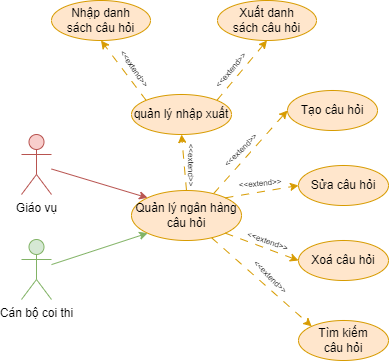

The diagram above was exported from draw.io. Its source (the exported page's mxGraphModel, read from the mxfile embedded in the PNG):
<mxGraphModel dx="875" dy="518" grid="1" gridSize="10" guides="1" tooltips="1" connect="1" arrows="1" fold="1" page="1" pageScale="1" pageWidth="850" pageHeight="1100" math="0" shadow="0">
  <root>
    <mxCell id="0" />
    <mxCell id="1" parent="0" />
    <mxCell id="xcAR5fa8c8Yw8UDUQX_W-1" value="&lt;font style=&quot;font-size: 8px;&quot;&gt;&amp;lt;&amp;lt;extend&amp;gt;&amp;gt;&lt;/font&gt;" style="text;html=1;strokeColor=none;fillColor=none;align=center;verticalAlign=middle;whiteSpace=wrap;rounded=0;rotation=90;" parent="1" vertex="1">
      <mxGeometry x="225" y="230" width="60" height="30" as="geometry" />
    </mxCell>
    <mxCell id="xcAR5fa8c8Yw8UDUQX_W-2" style="rounded=0;orthogonalLoop=1;jettySize=auto;html=1;entryX=0;entryY=0;entryDx=0;entryDy=0;fillColor=#f8cecc;strokeColor=#b85450;" parent="1" source="xcAR5fa8c8Yw8UDUQX_W-3" target="xcAR5fa8c8Yw8UDUQX_W-7" edge="1">
      <mxGeometry relative="1" as="geometry">
        <mxPoint x="194.0000000000001" y="244" as="targetPoint" />
      </mxGeometry>
    </mxCell>
    <mxCell id="xcAR5fa8c8Yw8UDUQX_W-3" value="Giáo vụ" style="shape=umlActor;verticalLabelPosition=bottom;verticalAlign=top;html=1;outlineConnect=0;fillColor=#f8cecc;strokeColor=#b85450;" parent="1" vertex="1">
      <mxGeometry x="84" y="214" width="30" height="60" as="geometry" />
    </mxCell>
    <mxCell id="xcAR5fa8c8Yw8UDUQX_W-4" style="rounded=0;orthogonalLoop=1;jettySize=auto;html=1;entryX=0;entryY=0;entryDx=0;entryDy=0;fillColor=#ffe6cc;strokeColor=#d79b00;dashed=1;dashPattern=8 8;" parent="1" source="xcAR5fa8c8Yw8UDUQX_W-7" target="xcAR5fa8c8Yw8UDUQX_W-14" edge="1">
      <mxGeometry relative="1" as="geometry" />
    </mxCell>
    <mxCell id="xcAR5fa8c8Yw8UDUQX_W-6" style="rounded=0;orthogonalLoop=1;jettySize=auto;html=1;exitX=0.5;exitY=0;exitDx=0;exitDy=0;entryX=0.5;entryY=1;entryDx=0;entryDy=0;fillColor=#ffe6cc;strokeColor=#d79b00;dashed=1;dashPattern=8 8;" parent="1" source="xcAR5fa8c8Yw8UDUQX_W-7" target="xcAR5fa8c8Yw8UDUQX_W-29" edge="1">
      <mxGeometry relative="1" as="geometry" />
    </mxCell>
    <mxCell id="xcAR5fa8c8Yw8UDUQX_W-7" value="Quản lý ngân hàng câu hỏi" style="ellipse;whiteSpace=wrap;html=1;fillColor=#ffe6cc;strokeColor=#d79b00;" parent="1" vertex="1">
      <mxGeometry x="194" y="270" width="110" height="50" as="geometry" />
    </mxCell>
    <mxCell id="xcAR5fa8c8Yw8UDUQX_W-8" style="rounded=0;orthogonalLoop=1;jettySize=auto;html=1;entryX=0;entryY=0.5;entryDx=0;entryDy=0;fillColor=#ffe6cc;strokeColor=#d79b00;exitX=0.747;exitY=0.061;exitDx=0;exitDy=0;exitPerimeter=0;dashed=1;dashPattern=8 8;" parent="1" source="xcAR5fa8c8Yw8UDUQX_W-7" target="xcAR5fa8c8Yw8UDUQX_W-11" edge="1">
      <mxGeometry relative="1" as="geometry">
        <mxPoint x="270" y="243" as="sourcePoint" />
      </mxGeometry>
    </mxCell>
    <mxCell id="xcAR5fa8c8Yw8UDUQX_W-9" style="rounded=0;orthogonalLoop=1;jettySize=auto;html=1;entryX=0;entryY=0.5;entryDx=0;entryDy=0;fillColor=#ffe6cc;strokeColor=#d79b00;exitX=1;exitY=0;exitDx=0;exitDy=0;dashed=1;dashPattern=8 8;" parent="1" source="xcAR5fa8c8Yw8UDUQX_W-7" target="xcAR5fa8c8Yw8UDUQX_W-12" edge="1">
      <mxGeometry relative="1" as="geometry">
        <mxPoint x="291" y="260" as="sourcePoint" />
      </mxGeometry>
    </mxCell>
    <mxCell id="xcAR5fa8c8Yw8UDUQX_W-10" style="rounded=0;orthogonalLoop=1;jettySize=auto;html=1;exitX=1;exitY=1;exitDx=0;exitDy=0;entryX=0;entryY=0.5;entryDx=0;entryDy=0;fillColor=#ffe6cc;strokeColor=#d79b00;dashed=1;dashPattern=8 8;" parent="1" source="xcAR5fa8c8Yw8UDUQX_W-7" target="xcAR5fa8c8Yw8UDUQX_W-13" edge="1">
      <mxGeometry relative="1" as="geometry">
        <mxPoint x="278" y="274" as="sourcePoint" />
      </mxGeometry>
    </mxCell>
    <mxCell id="xcAR5fa8c8Yw8UDUQX_W-11" value="Tạo câu hỏi" style="ellipse;whiteSpace=wrap;html=1;fillColor=#ffe6cc;strokeColor=#d79b00;" parent="1" vertex="1">
      <mxGeometry x="350" y="170" width="90" height="40" as="geometry" />
    </mxCell>
    <mxCell id="xcAR5fa8c8Yw8UDUQX_W-12" value="Sửa câu hỏi" style="ellipse;whiteSpace=wrap;html=1;fillColor=#ffe6cc;strokeColor=#d79b00;" parent="1" vertex="1">
      <mxGeometry x="361" y="245" width="90" height="40" as="geometry" />
    </mxCell>
    <mxCell id="xcAR5fa8c8Yw8UDUQX_W-13" value="Xoá câu hỏi" style="ellipse;whiteSpace=wrap;html=1;fillColor=#ffe6cc;strokeColor=#d79b00;" parent="1" vertex="1">
      <mxGeometry x="361" y="320" width="90" height="40" as="geometry" />
    </mxCell>
    <mxCell id="xcAR5fa8c8Yw8UDUQX_W-14" value="Tìm kiếm&lt;br&gt;câu hỏi" style="ellipse;whiteSpace=wrap;html=1;fillColor=#ffe6cc;strokeColor=#d79b00;" parent="1" vertex="1">
      <mxGeometry x="361" y="400" width="90" height="40" as="geometry" />
    </mxCell>
    <mxCell id="xcAR5fa8c8Yw8UDUQX_W-15" value="&lt;font style=&quot;font-size: 8px;&quot;&gt;&amp;lt;&amp;lt;extend&amp;gt;&amp;gt;&lt;/font&gt;" style="text;html=1;strokeColor=none;fillColor=none;align=center;verticalAlign=middle;whiteSpace=wrap;rounded=0;rotation=-45;" parent="1" vertex="1">
      <mxGeometry x="273" y="214" width="60" height="30" as="geometry" />
    </mxCell>
    <mxCell id="xcAR5fa8c8Yw8UDUQX_W-16" value="&lt;font style=&quot;font-size: 8px;&quot;&gt;&amp;lt;&amp;lt;extend&amp;gt;&amp;gt;&lt;/font&gt;" style="text;html=1;strokeColor=none;fillColor=none;align=center;verticalAlign=middle;whiteSpace=wrap;rounded=0;rotation=-5;" parent="1" vertex="1">
      <mxGeometry x="293" y="247" width="60" height="30" as="geometry" />
    </mxCell>
    <mxCell id="xcAR5fa8c8Yw8UDUQX_W-17" value="&lt;font style=&quot;font-size: 8px;&quot;&gt;&amp;lt;&amp;lt;extend&amp;gt;&amp;gt;&lt;/font&gt;" style="text;html=1;strokeColor=none;fillColor=none;align=center;verticalAlign=middle;whiteSpace=wrap;rounded=0;rotation=20;" parent="1" vertex="1">
      <mxGeometry x="301" y="305" width="60" height="30" as="geometry" />
    </mxCell>
    <mxCell id="xcAR5fa8c8Yw8UDUQX_W-18" value="&lt;font style=&quot;font-size: 8px;&quot;&gt;&amp;lt;&amp;lt;extend&amp;gt;&amp;gt;&lt;/font&gt;" style="text;html=1;strokeColor=none;fillColor=none;align=center;verticalAlign=middle;whiteSpace=wrap;rounded=0;rotation=45;" parent="1" vertex="1">
      <mxGeometry x="304" y="341" width="60" height="30" as="geometry" />
    </mxCell>
    <mxCell id="xcAR5fa8c8Yw8UDUQX_W-27" style="rounded=0;orthogonalLoop=1;jettySize=auto;html=1;exitX=0;exitY=0;exitDx=0;exitDy=0;entryX=0.5;entryY=1;entryDx=0;entryDy=0;dashed=1;dashPattern=8 8;fillColor=#ffe6cc;strokeColor=#d79b00;" parent="1" source="xcAR5fa8c8Yw8UDUQX_W-29" target="xcAR5fa8c8Yw8UDUQX_W-31" edge="1">
      <mxGeometry relative="1" as="geometry" />
    </mxCell>
    <mxCell id="xcAR5fa8c8Yw8UDUQX_W-28" style="rounded=0;orthogonalLoop=1;jettySize=auto;html=1;exitX=1;exitY=0;exitDx=0;exitDy=0;entryX=0.5;entryY=1;entryDx=0;entryDy=0;dashed=1;dashPattern=8 8;fillColor=#ffe6cc;strokeColor=#d79b00;" parent="1" source="xcAR5fa8c8Yw8UDUQX_W-29" target="xcAR5fa8c8Yw8UDUQX_W-30" edge="1">
      <mxGeometry relative="1" as="geometry" />
    </mxCell>
    <mxCell id="xcAR5fa8c8Yw8UDUQX_W-29" value="quản lý nhập xuất" style="ellipse;whiteSpace=wrap;html=1;fillColor=#ffe6cc;strokeColor=#d79b00;" parent="1" vertex="1">
      <mxGeometry x="194" y="174" width="100" height="40" as="geometry" />
    </mxCell>
    <mxCell id="xcAR5fa8c8Yw8UDUQX_W-30" value="Xuất danh&lt;br&gt;sách câu hỏi" style="ellipse;whiteSpace=wrap;html=1;fillColor=#ffe6cc;strokeColor=#d79b00;" parent="1" vertex="1">
      <mxGeometry x="280" y="80" width="99" height="40" as="geometry" />
    </mxCell>
    <mxCell id="xcAR5fa8c8Yw8UDUQX_W-31" value="Nhập danh&lt;br&gt;sách câu hỏi" style="ellipse;whiteSpace=wrap;html=1;fillColor=#ffe6cc;strokeColor=#d79b00;" parent="1" vertex="1">
      <mxGeometry x="114" y="80" width="99" height="40" as="geometry" />
    </mxCell>
    <mxCell id="xcAR5fa8c8Yw8UDUQX_W-32" value="&lt;font style=&quot;font-size: 8px;&quot;&gt;&amp;lt;&amp;lt;extend&amp;gt;&amp;gt;&lt;/font&gt;" style="text;html=1;strokeColor=none;fillColor=none;align=center;verticalAlign=middle;whiteSpace=wrap;rounded=0;rotation=55;" parent="1" vertex="1">
      <mxGeometry x="168" y="133" width="60" height="30" as="geometry" />
    </mxCell>
    <mxCell id="xcAR5fa8c8Yw8UDUQX_W-33" value="&lt;font style=&quot;font-size: 8px;&quot;&gt;&amp;lt;&amp;lt;extend&amp;gt;&amp;gt;&lt;/font&gt;" style="text;html=1;strokeColor=none;fillColor=none;align=center;verticalAlign=middle;whiteSpace=wrap;rounded=0;rotation=-50;" parent="1" vertex="1">
      <mxGeometry x="263" y="134" width="60" height="30" as="geometry" />
    </mxCell>
    <mxCell id="t1jUh94Lkudv2zy9_b7--3" style="rounded=0;orthogonalLoop=1;jettySize=auto;html=1;entryX=0;entryY=1;entryDx=0;entryDy=0;fillColor=#d5e8d4;strokeColor=#82b366;" edge="1" parent="1" source="t1jUh94Lkudv2zy9_b7--4" target="xcAR5fa8c8Yw8UDUQX_W-7">
      <mxGeometry relative="1" as="geometry">
        <mxPoint x="204" y="322" as="targetPoint" />
      </mxGeometry>
    </mxCell>
    <mxCell id="t1jUh94Lkudv2zy9_b7--4" value="Cán bộ coi thi" style="shape=umlActor;verticalLabelPosition=bottom;verticalAlign=top;html=1;outlineConnect=0;fillColor=#d5e8d4;strokeColor=#82b366;" vertex="1" parent="1">
      <mxGeometry x="84" y="319" width="30" height="60" as="geometry" />
    </mxCell>
  </root>
</mxGraphModel>